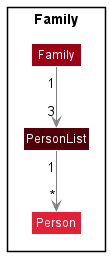

The diagram above was rendered by PlantUML. Its source (embedded in the PNG):
@startuml
!include style.puml

Package "Family" <<Rectangle>> {
    class Family MODEL_COLOR
    class PersonList MODEL_COLOR_T3
    class Person  MODEL_COLOR_T2
}

Family "1" -down[#grey]-> "3" PersonList

PersonList "1" -down[#grey]-> "*" Person

@enduml